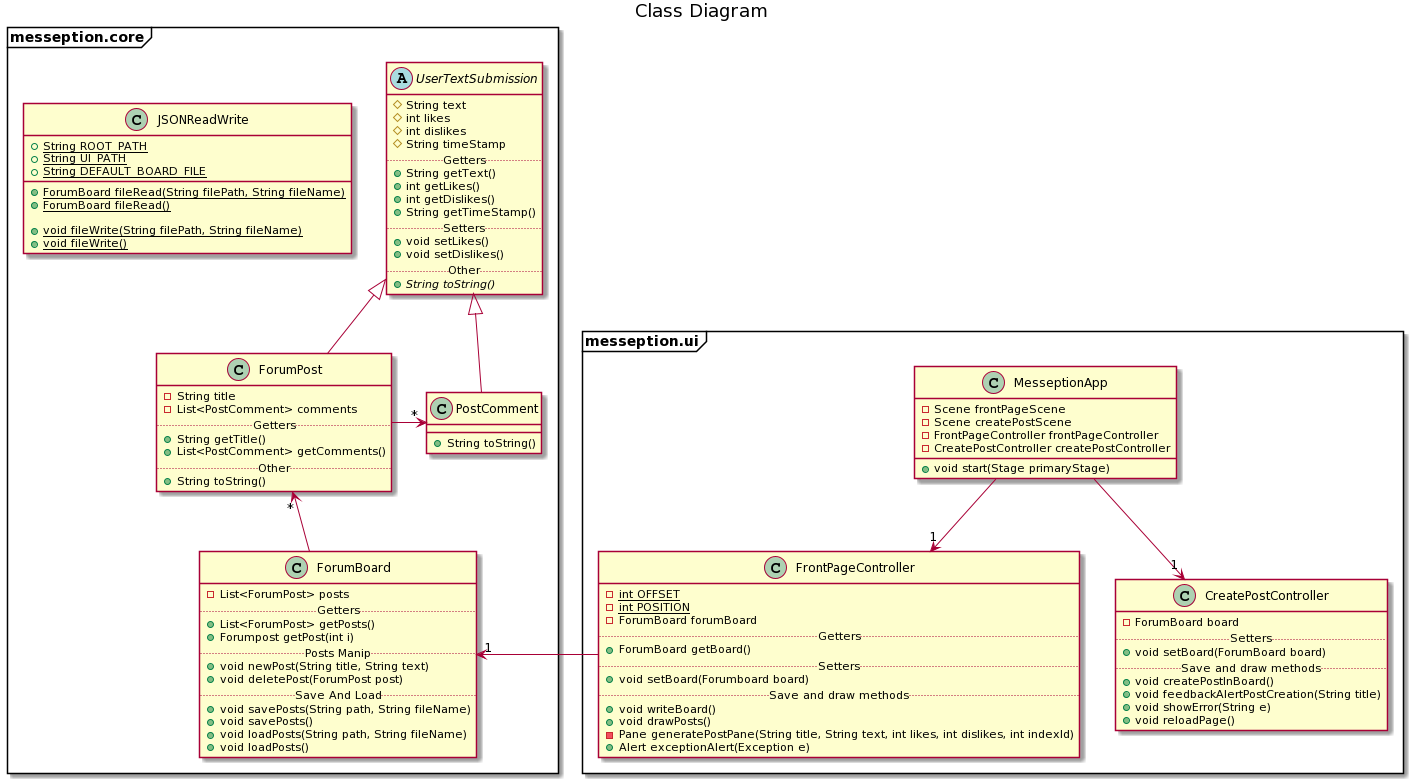

The diagram above was rendered by PlantUML. Its source (embedded in the PNG):
@startuml
title Class Diagram

package messeption.core <<Frame>> {
    Abstract class UserTextSubmission {
        # String text
        # int likes
        # int dislikes
        # String timeStamp
        .. Getters ..
        + String getText()
        + int getLikes()
        + int getDislikes()
        + String getTimeStamp()
        .. Setters ..
        + void setLikes()
        + void setDislikes()
        ..Other..
        + {abstract} String toString() 
    }
    class ForumBoard {
        - List<ForumPost> posts
        .. Getters ..
        + List<ForumPost> getPosts()
        + Forumpost getPost(int i)
        .. Posts Manip ..
        + void newPost(String title, String text)
        + void deletePost(ForumPost post)
        .. Save And Load ..
        + void savePosts(String path, String fileName)
        + void savePosts()
        + void loadPosts(String path, String fileName)
        + void loadPosts()
    }
    class ForumPost extends UserTextSubmission {
        - String title
        - List<PostComment> comments
        .. Getters ..
        + String getTitle()
        + List<PostComment> getComments()
        .. Other ..
        + String toString()
    }
    class JSONReadWrite {
        + {static} String ROOT_PATH
        + {static} String UI_PATH
        + {static} String DEFAULT_BOARD_FILE
        
        + {static} ForumBoard fileRead(String filePath, String fileName)
        + {static} ForumBoard fileRead()
        
        + {static} void fileWrite(String filePath, String fileName)
        + {static} void fileWrite()
    }
    
    class PostComment extends UserTextSubmission {
        + String toString()
    }
    ForumPost -right-> "*" PostComment
    ForumPost "*" <-down- ForumBoard
}

package messeption.ui <<Frame>> {
    class MesseptionApp {
        - Scene frontPageScene
        - Scene createPostScene
        - FrontPageController frontPageController
        - CreatePostController createPostController
        + void start(Stage primaryStage)
    }
    class FrontPageController {
        - {static} int OFFSET
        - {static} int POSITION
        - ForumBoard forumBoard
        .. Getters ..
        + ForumBoard getBoard()
        .. Setters ..
        + void setBoard(Forumboard board)
        .. Save and draw methods ..
        + void writeBoard()
        + void drawPosts()
        - Pane generatePostPane(String title, String text, int likes, int dislikes, int indexId)
        + Alert exceptionAlert(Exception e)
    }
    class CreatePostController {
        - ForumBoard board
        ..Setters..
        + void setBoard(ForumBoard board)
        .. Save and draw methods ..
        + void createPostInBoard()
        + void feedbackAlertPostCreation(String title)
        + void showError(String e)
        + void reloadPage()
    }
    
    MesseptionApp --> "1" FrontPageController
    MesseptionApp --> "1" CreatePostController
    ForumBoard "1" <-left- FrontPageController
}
@enduml